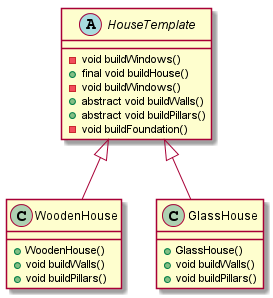

The diagram above was rendered by PlantUML. Its source (embedded in the PNG):
@startuml

abstract HouseTemplate {
    -void buildWindows()
    +final void buildHouse()
    - void buildWindows()
    +abstract void buildWalls()
    +abstract void buildPillars()
    -void buildFoundation()
}
class WoodenHouse{
+WoodenHouse()
+ void buildWalls()
+ void buildPillars()
}

class GlassHouse{
+GlassHouse()
+ void buildWalls()
+ void buildPillars()
}

HouseTemplate <|--WoodenHouse
HouseTemplate <|--GlassHouse

@enduml